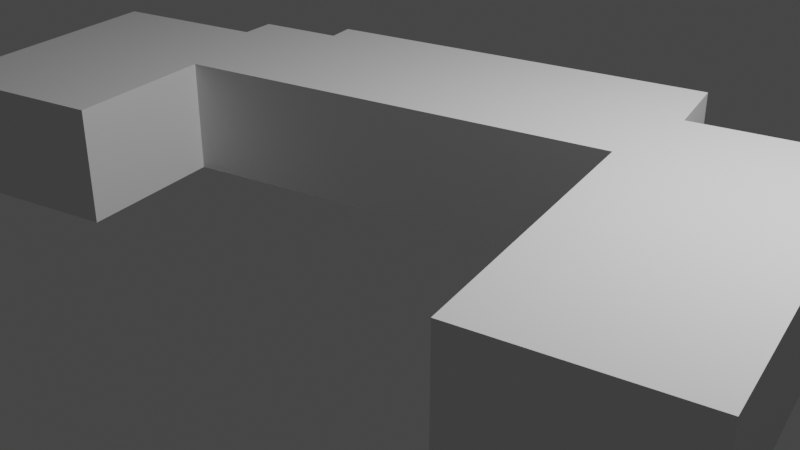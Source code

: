 # Source: Physical_Plant.blend  (saved by Blender 2.82.7; exported with 4.5.12 LTS)
import bpy
from mathutils import Matrix  # noqa: F401  (used for matrix-valued properties, if any)

bpy.ops.wm.read_factory_settings(use_empty=True)
scene = bpy.context.scene
scene.name = 'Scene'

# ---- collections
col_collection = bpy.data.collections.new('Collection'); scene.collection.children.link(col_collection)

# ---- world
world_world = bpy.data.worlds.new('World'); scene.world = world_world
world_world.use_nodes = True; world_world.node_tree.nodes.clear()
_N = world_world.node_tree.nodes; _L = world_world.node_tree.links
n0 = _N.new('ShaderNodeOutputWorld'); n0.name = 'World Output'; n0.location = (300, 300)
n1 = _N.new('ShaderNodeBackground'); n1.name = 'Background'; n1.location = (10, 300)
n1.inputs[0].default_value = (0.05088, 0.05088, 0.05088, 1.0)
_L.new(n1.outputs[0], n0.inputs[0])
n0.is_active_output = True
world_world.color = (0.05088, 0.05088, 0.05088)
world_world.use_sun_shadow = False
world_world.sun_shadow_jitter_overblur = 0.0

# ---- cameras
cam_camera = bpy.data.cameras.new('Camera')
cam_camera.clip_end = 100.0
cam_camera.ortho_scale = 7.314

# ---- lights
light_light = bpy.data.lights.new('Light', 'POINT')
light_light.transmission_factor = 0.0
light_light.energy = 1000.0
light_light.shadow_soft_size = 0.1
light_light.shadow_maximum_resolution = 0.006
light_light.use_absolute_resolution = True

# ---- meshes
me_plane = bpy.data.meshes.new('Plane')
me_plane.from_pydata([(-3.031, 0.4133, 0.0), (-3.123, 0.8037, 0.0), (-2.227, 1.056, 0.0), (-2.319, 1.355, 0.0), (4.937, -2.021, 0.0), (3.766, 2.181, 0.0), (2.09, 1.699, 0.0), (1.814, 2.526, 0.0), (-4.707, -0.06888, 0.0), (-3.926, -2.824, 0.0), (-2.021, -2.273, 0.0), (-2.457, -0.6888, 0.0), (2.09, 0.597, 0.0), (2.985, -2.526, 0.0), (-3.123, 0.8037, 0.0), (-3.031, 0.4133, 0.0), (-2.227, 1.056, 0.0), (-2.319, 1.355, 0.0), (1.814, 2.526, 0.0), (4.937, -2.021, 0.0), (3.766, 2.181, 0.0), (2.09, 1.699, 0.0), (-4.707, -0.06888, 0.0), (-3.926, -2.824, 0.0), (-2.021, -2.273, 0.0), (-2.457, -0.6888, 0.0), (2.09, 0.597, 0.0), (2.985, -2.526, 0.0), (-3.123, 0.8037, 1.2), (-3.031, 0.4133, 1.2), (-2.227, 1.056, 1.2), (-2.319, 1.355, 1.2), (1.814, 2.526, 1.2), (4.937, -2.021, 1.2), (3.766, 2.181, 1.2), (2.09, 1.699, 1.2), (-4.707, -0.06888, 1.2), (-3.926, -2.824, 1.2), (-2.021, -2.273, 1.2), (-2.457, -0.6888, 1.2), (2.09, 0.597, 1.2), (2.985, -2.526, 1.2)], [], [(1, 2, 3, 7, 6, 5, 4, 13, 12, 11, 10, 9, 8, 0), (22, 36, 29, 15), (4, 19, 27, 13), (8, 22, 15, 0), (0, 1, 14, 15), (9, 8, 22, 23), (1, 14, 16, 2), (10, 24, 23, 9), (2, 3, 17, 16), (11, 10, 24, 25), (3, 17, 18, 7), (12, 11, 25, 26), (5, 20, 19, 4), (13, 27, 26, 12), (6, 21, 20, 5), (7, 18, 21, 6), (28, 29, 36, 37, 38, 39, 40, 41, 33, 34, 35, 32, 31, 30), (23, 37, 36, 22), (14, 28, 30, 16), (24, 38, 37, 23), (16, 30, 31, 17), (25, 39, 38, 24), (17, 31, 32, 18), (26, 40, 39, 25), (20, 34, 33, 19), (27, 41, 40, 26), (21, 35, 34, 20), (19, 33, 41, 27), (18, 32, 35, 21), (15, 29, 28, 14)])
_uv = me_plane.uv_layers.new(name='UVMap')
_uv.uv.foreach_set('vector', [0.0, 0.0, 0.0, 0.0, 0.0, 0.0, 0.0, 0.0, 0.0, 0.0, 0.0, 0.0, 0.0, 0.0, 0.0, 0.0, 0.0, 0.0, 0.0, 0.0, 0.0, 0.0, 0.0, 0.0, 0.0, 0.0, 0.0, 0.0, 0.0, 0.0, 0.0, 0.0, 0.0, 0.0, 0.0, 0.0, 0.0, 0.0, 0.0, 0.0, 0.0, 0.0, 0.0, 0.0, 0.0, 0.0, 0.0, 0.0, 0.0, 0.0, 0.0, 0.0, 0.0, 0.0, 0.0, 0.0, 0.0, 0.0, 0.0, 0.0, 0.0, 0.0, 0.0, 0.0, 0.0, 0.0, 0.0, 0.0, 0.0, 0.0, 0.0, 0.0, 0.0, 0.0, 0.0, 0.0, 0.0, 0.0, 0.0, 0.0, 0.0, 0.0, 0.0, 0.0, 0.0, 0.0, 0.0, 0.0, 0.0, 0.0, 0.0, 0.0, 0.0, 0.0, 0.0, 0.0, 0.0, 0.0, 0.0, 0.0, 0.0, 0.0, 0.0, 0.0, 0.0, 0.0, 0.0, 0.0, 0.0, 0.0, 0.0, 0.0, 0.0, 0.0, 0.0, 0.0, 0.0, 0.0, 0.0, 0.0, 0.0, 0.0, 0.0, 0.0, 0.0, 0.0, 0.0, 0.0, 0.0, 0.0, 0.0, 0.0, 0.0, 0.0, 0.0, 0.0, 0.0, 0.0, 0.0, 0.0, 0.0, 0.0, 0.0, 0.0, 0.0, 0.0, 0.0, 0.0, 0.0, 0.0, 0.0, 0.0, 0.0, 0.0, 0.0, 0.0, 0.0, 0.0, 0.0, 0.0, 0.0, 0.0, 0.0, 0.0, 0.0, 0.0, 0.0, 0.0, 0.0, 0.0, 0.0, 0.0, 0.0, 0.0, 0.0, 0.0, 0.0, 0.0, 0.0, 0.0, 0.0, 0.0, 0.0, 0.0, 0.0, 0.0, 0.0, 0.0, 0.0, 0.0, 0.0, 0.0, 0.0, 0.0, 0.0, 0.0, 0.0, 0.0, 0.0, 0.0, 0.0, 0.0, 0.0, 0.0, 0.0, 0.0, 0.0, 0.0, 0.0, 0.0, 0.0, 0.0, 0.0, 0.0, 0.0, 0.0, 0.0, 0.0, 0.0, 0.0, 0.0, 0.0, 0.0, 0.0, 0.0, 0.0, 0.0, 0.0, 0.0, 0.0, 0.0, 0.0, 0.0, 0.0, 0.0, 0.0, 0.0, 0.0, 0.0, 0.0, 0.0, 0.0, 0.0, 0.0, 0.0, 0.0, 0.0, 0.0, 0.0, 0.0, 0.0, 0.0, 0.0, 0.0, 0.0, 0.0, 0.0, 0.0, 0.0, 0.0, 0.0, 0.0, 0.0, 0.0, 0.0, 0.0, 0.0, 0.0, 0.0, 0.0, 0.0, 0.0, 0.0, 0.0, 0.0, 0.0, 0.0, 0.0, 0.0, 0.0])
me_plane.use_remesh_fix_poles = True
me_plane.use_remesh_preserve_attributes = False
me_plane.use_mirror_vertex_groups = False
me_plane.update()

# ---- objects
ob_light = bpy.data.objects.new('Light', light_light)
ob_camera = bpy.data.objects.new('Camera', cam_camera)
ob_plane = bpy.data.objects.new('Plane', me_plane)

# ---- transforms, parenting, visibility, modifiers, constraints
ob_light.location = (4.076, 1.005, 5.904)
ob_light.rotation_euler = (0.6503, 0.05522, 1.866)
ob_light.lock_rotations_4d = False
ob_light.empty_display_type = 'ARROWS'
ob_light.color = (0.0, 0.0, 0.0, 0.0)
ob_light.lineart.crease_threshold = 0.0
ob_camera.location = (7.359, -6.926, 4.958)
ob_camera.rotation_euler = (1.109, 0.0, 0.8149)
ob_camera.lock_rotations_4d = False
ob_camera.empty_display_type = 'ARROWS'
ob_camera.color = (0.0, 0.0, 0.0, 0.0)
ob_camera.display_type = 'WIRE'
ob_camera.lineart.crease_threshold = 0.0
ob_plane.location = (0.0, 0.0, 0.0)
ob_plane.lineart.crease_threshold = 0.0

# ---- collection membership
col_collection.objects.link(ob_light)
col_collection.objects.link(ob_camera)
col_collection.objects.link(ob_plane)

# ---- scene / render settings (as saved in the file)
scene.camera = ob_camera
scene.frame_start = 1; scene.frame_end = 250; scene.frame_set(1)
scene.render.engine = 'BLENDER_EEVEE_NEXT'
scene.cycles.use_denoising = False
scene.cycles.samples = 128
scene.cycles.sampling_pattern = 'TABULATED_SOBOL'
scene.cycles.use_adaptive_sampling = False
scene.cycles.use_light_tree = False
scene.view_settings.view_transform = 'Filmic'
bpy.context.view_layer.update()
